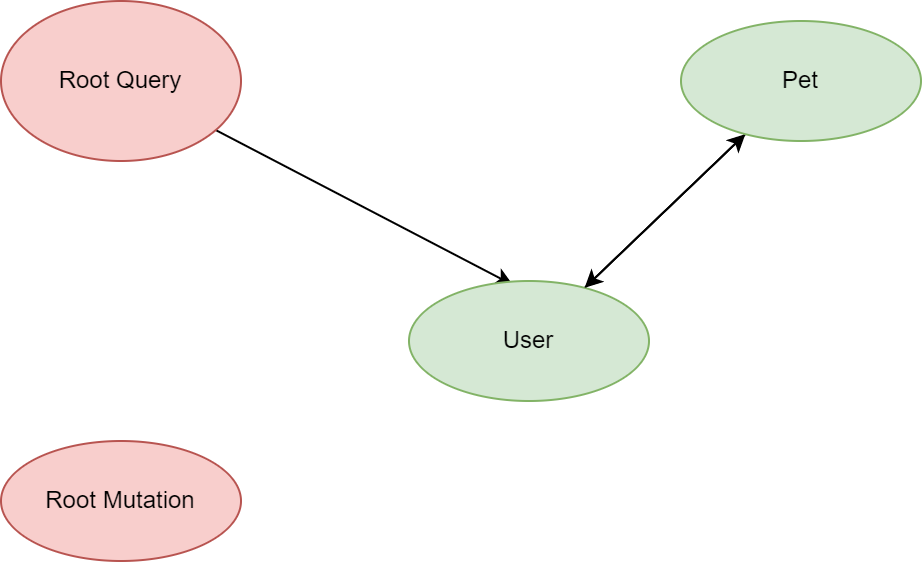

The diagram above was exported from draw.io. Its source (the exported page's mxGraphModel, read from the mxfile embedded in the PNG):
<mxGraphModel dx="1422" dy="762" grid="1" gridSize="10" guides="1" tooltips="1" connect="1" arrows="1" fold="1" page="1" pageScale="1" pageWidth="827" pageHeight="1169" math="0" shadow="0">
  <root>
    <mxCell id="0" />
    <mxCell id="1" parent="0" />
    <mxCell id="LF7hkRJj7x3N18LUjQcG-5" style="rounded=0;orthogonalLoop=1;jettySize=auto;html=1;entryX=0.433;entryY=0.033;entryDx=0;entryDy=0;entryPerimeter=0;" edge="1" parent="1" source="LF7hkRJj7x3N18LUjQcG-1" target="LF7hkRJj7x3N18LUjQcG-2">
      <mxGeometry relative="1" as="geometry" />
    </mxCell>
    <mxCell id="LF7hkRJj7x3N18LUjQcG-1" value="Root Query" style="ellipse;whiteSpace=wrap;html=1;fillColor=#f8cecc;strokeColor=#b85450;" vertex="1" parent="1">
      <mxGeometry x="150" y="160" width="120" height="80" as="geometry" />
    </mxCell>
    <mxCell id="LF7hkRJj7x3N18LUjQcG-6" style="edgeStyle=none;rounded=0;orthogonalLoop=1;jettySize=auto;html=1;" edge="1" parent="1" source="LF7hkRJj7x3N18LUjQcG-2" target="LF7hkRJj7x3N18LUjQcG-3">
      <mxGeometry relative="1" as="geometry" />
    </mxCell>
    <mxCell id="LF7hkRJj7x3N18LUjQcG-2" value="User" style="ellipse;whiteSpace=wrap;html=1;fillColor=#d5e8d4;strokeColor=#82b366;" vertex="1" parent="1">
      <mxGeometry x="354" y="300" width="120" height="60" as="geometry" />
    </mxCell>
    <mxCell id="LF7hkRJj7x3N18LUjQcG-7" style="edgeStyle=none;rounded=0;orthogonalLoop=1;jettySize=auto;html=1;" edge="1" parent="1" source="LF7hkRJj7x3N18LUjQcG-3" target="LF7hkRJj7x3N18LUjQcG-2">
      <mxGeometry relative="1" as="geometry" />
    </mxCell>
    <mxCell id="LF7hkRJj7x3N18LUjQcG-3" value="Pet" style="ellipse;whiteSpace=wrap;html=1;fillColor=#d5e8d4;strokeColor=#82b366;" vertex="1" parent="1">
      <mxGeometry x="490" y="170" width="120" height="60" as="geometry" />
    </mxCell>
    <mxCell id="LF7hkRJj7x3N18LUjQcG-4" value="Root Mutation" style="ellipse;whiteSpace=wrap;html=1;fillColor=#f8cecc;strokeColor=#b85450;" vertex="1" parent="1">
      <mxGeometry x="150" y="380" width="120" height="60" as="geometry" />
    </mxCell>
  </root>
</mxGraphModel>